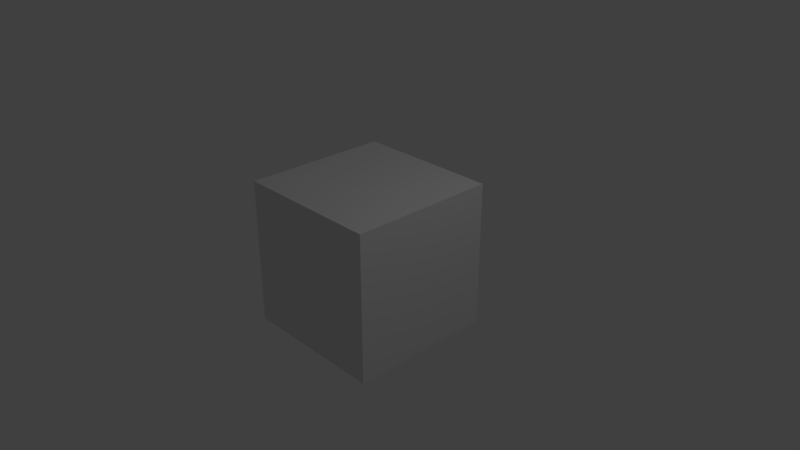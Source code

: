# Source: light_stands.blend  (saved by Blender 2.79.0; exported with 4.5.12 LTS)
import bpy
from mathutils import Matrix  # noqa: F401  (used for matrix-valued properties, if any)

bpy.ops.wm.read_factory_settings(use_empty=True)
scene = bpy.context.scene
scene.name = 'Scene'

# ---- collections
col_collection_1 = bpy.data.collections.new('Collection 1'); scene.collection.children.link(col_collection_1)

# ---- materials (node trees are filled in below, after node groups)
mat_material = bpy.data.materials.new('Material')
mat_material.alpha_threshold = 0.0
mat_material.use_transparent_shadow = False
mat_material.roughness = 0.5
mat_material.line_color = (0.0, 0.0, 0.0, 1.0)

# ---- material node trees

# ---- world
world_world = bpy.data.worlds.new('World'); scene.world = world_world
world_world.color = (0.05088, 0.05088, 0.05088)
world_world.use_sun_shadow = False
world_world.sun_shadow_jitter_overblur = 0.0
world_world.cycles.sampling_method = 'MANUAL'

# ---- cameras
cam_camera = bpy.data.cameras.new('Camera')
cam_camera.clip_end = 100.0
cam_camera.lens = 35.0
cam_camera.sensor_width = 32.0
cam_camera.sensor_height = 18.0
cam_camera.ortho_scale = 7.314
cam_camera.dof.focus_distance = 0.0
cam_camera.dof.aperture_fstop = 128.0

# ---- lights
light_lamp = bpy.data.lights.new('Lamp', 'POINT')
light_lamp.transmission_factor = 0.0
light_lamp.cutoff_distance = 30.0
light_lamp.energy = 100.0
light_lamp.shadow_buffer_clip_start = 1.001
light_lamp.shadow_soft_size = 0.1
light_lamp.shadow_maximum_resolution = 0.006
light_lamp.use_absolute_resolution = True

# ---- meshes
me_cube = bpy.data.meshes.new('Cube')
me_cube.from_pydata([(1.0, 1.0, -1.0), (1.0, -1.0, -1.0), (-1.0, -1.0, -1.0), (-1.0, 1.0, -1.0), (1.0, 1.0, 1.0), (1.0, -1.0, 1.0), (-1.0, -1.0, 1.0), (-1.0, 1.0, 1.0)], [], [(0, 1, 2, 3), (4, 7, 6, 5), (0, 4, 5, 1), (1, 5, 6, 2), (2, 6, 7, 3), (4, 0, 3, 7)])
me_cube.materials.append(mat_material)
me_cube.use_remesh_preserve_volume = False
me_cube.use_remesh_preserve_attributes = False
me_cube.use_mirror_vertex_groups = False
me_cube.update()

# ---- objects
ob_cube = bpy.data.objects.new('Cube', me_cube)
ob_lamp = bpy.data.objects.new('Lamp', light_lamp)
ob_camera = bpy.data.objects.new('Camera', cam_camera)

# ---- transforms, parenting, visibility, modifiers, constraints
ob_cube.location = (0.0, 0.0, 0.0)
ob_cube.lock_rotations_4d = False
ob_cube.empty_display_type = 'ARROWS'
ob_cube.lineart.crease_threshold = 0.0
ob_lamp.location = (4.076, 1.005, 5.904)
ob_lamp.rotation_euler = (0.6503, 0.05522, 1.866)
ob_lamp.lock_rotations_4d = False
ob_lamp.empty_display_type = 'ARROWS'
ob_lamp.color = (0.0, 0.0, 0.0, 0.0)
ob_lamp.lineart.crease_threshold = 0.0
ob_camera.location = (7.481, -6.508, 5.344)
ob_camera.rotation_euler = (1.109, 0.0, 0.8149)
ob_camera.lock_rotations_4d = False
ob_camera.empty_display_type = 'ARROWS'
ob_camera.color = (0.0, 0.0, 0.0, 0.0)
ob_camera.display_type = 'WIRE'
ob_camera.lineart.crease_threshold = 0.0

# ---- collection membership
col_collection_1.objects.link(ob_cube)
col_collection_1.objects.link(ob_lamp)
col_collection_1.objects.link(ob_camera)

# ---- scene / render settings (as saved in the file)
scene.camera = ob_camera
scene.frame_start = 1; scene.frame_end = 250; scene.frame_set(1)
scene.render.engine = 'BLENDER_EEVEE_NEXT'
scene.render.resolution_percentage = 50
scene.render.dither_intensity = 0.0
scene.cycles.use_denoising = False
scene.cycles.samples = 128
scene.cycles.sampling_pattern = 'TABULATED_SOBOL'
scene.cycles.use_adaptive_sampling = False
scene.cycles.use_light_tree = False
scene.cycles.blur_glossy = 0.0
scene.cycles.sample_clamp_indirect = 0.0
scene.view_settings.view_transform = 'Standard'
bpy.context.view_layer.update()
